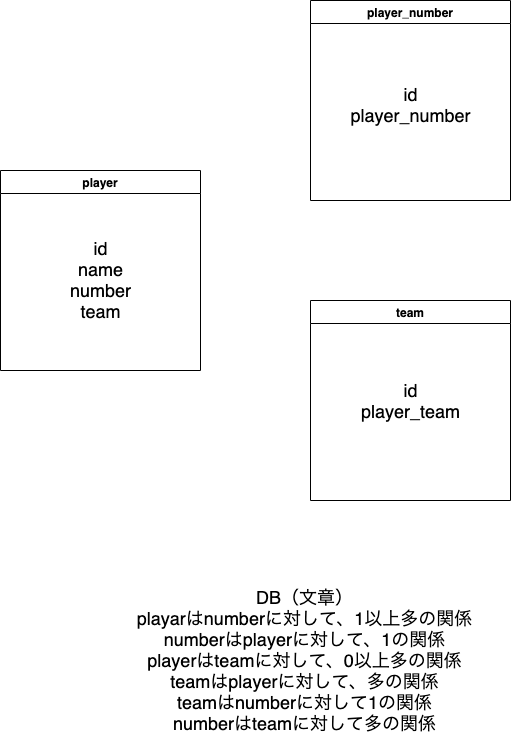

The diagram above was exported from draw.io. Its source (the exported page's mxGraphModel, read from the mxfile embedded in the PNG):
<mxGraphModel dx="853" dy="441" grid="1" gridSize="10" guides="1" tooltips="1" connect="1" arrows="1" fold="1" page="1" pageScale="1" pageWidth="827" pageHeight="1169" math="0" shadow="0">
  <root>
    <mxCell id="0" />
    <mxCell id="1" parent="0" />
    <mxCell id="2" value="player" style="swimlane;" vertex="1" parent="1">
      <mxGeometry x="110" y="210" width="200" height="200" as="geometry">
        <mxRectangle x="50" y="60" width="70" height="23" as="alternateBounds" />
      </mxGeometry>
    </mxCell>
    <mxCell id="5" value="&lt;font style=&quot;font-size: 18px&quot;&gt;id&lt;br&gt;name&lt;br&gt;number&lt;br&gt;team&lt;br&gt;&lt;br&gt;&lt;br&gt;&lt;/font&gt;" style="text;html=1;align=center;verticalAlign=middle;resizable=0;points=[];autosize=1;strokeColor=none;" vertex="1" parent="2">
      <mxGeometry x="60" y="80" width="80" height="100" as="geometry" />
    </mxCell>
    <mxCell id="6" value="player_number" style="swimlane;" vertex="1" parent="1">
      <mxGeometry x="420" y="40" width="200" height="200" as="geometry" />
    </mxCell>
    <mxCell id="8" value="&lt;font style=&quot;font-size: 18px&quot;&gt;id&lt;br&gt;player_number&lt;br&gt;&lt;br&gt;&lt;/font&gt;" style="text;html=1;align=center;verticalAlign=middle;resizable=0;points=[];autosize=1;strokeColor=none;" vertex="1" parent="6">
      <mxGeometry x="30" y="90" width="140" height="50" as="geometry" />
    </mxCell>
    <mxCell id="10" value="team" style="swimlane;" vertex="1" parent="1">
      <mxGeometry x="420" y="340" width="200" height="200" as="geometry" />
    </mxCell>
    <mxCell id="11" value="&lt;font style=&quot;font-size: 18px&quot;&gt;id&lt;br&gt;player_team&lt;/font&gt;" style="text;html=1;align=center;verticalAlign=middle;resizable=0;points=[];autosize=1;strokeColor=none;" vertex="1" parent="10">
      <mxGeometry x="45" y="80" width="110" height="40" as="geometry" />
    </mxCell>
    <mxCell id="14" value="&lt;font style=&quot;font-size: 18px&quot;&gt;DB（文章）&lt;/font&gt;&lt;br&gt;&lt;span style=&quot;font-size: 18px&quot;&gt;playarはnumberに対して、1以上多の関係&lt;br&gt;numberはplayerに対して、1の関係&lt;br&gt;playerはteamに対して、0以上多の関係&lt;br&gt;teamはplayerに対して、多の関係&lt;br&gt;teamはnumberに対して1の関係&lt;br&gt;numberはteamに対して多の関係&lt;br&gt;&lt;/span&gt;" style="text;html=1;align=center;verticalAlign=middle;resizable=0;points=[];autosize=1;strokeColor=none;" vertex="1" parent="1">
      <mxGeometry x="239" y="640" width="350" height="120" as="geometry" />
    </mxCell>
  </root>
</mxGraphModel>